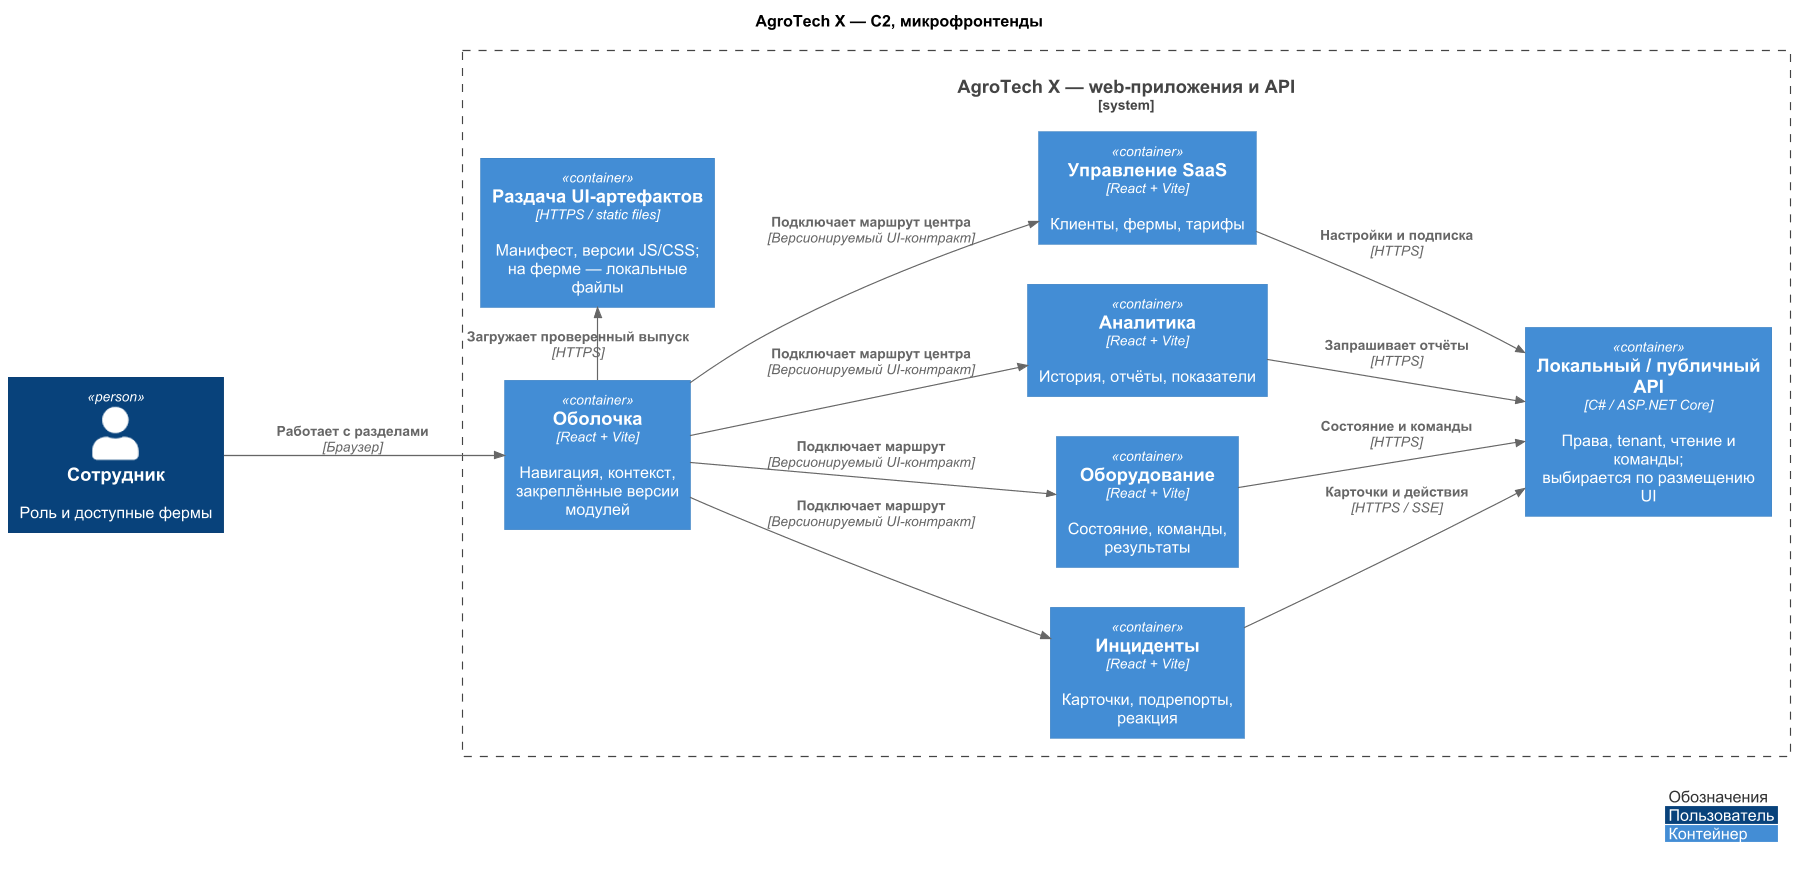

The diagram above was rendered by PlantUML. Its source (embedded in the PNG):
@startuml
!define RELATIVE_INCLUDE true
!include ../../diagrams/vendor/c4-plantuml/C4_Container.puml
LAYOUT_LANDSCAPE()
skinparam defaultFontName Arial
skinparam dpi 110
skinparam nodesep 35
skinparam ranksep 90
show stereotype
title AgroTech X — C2, микрофронтенды
Person(user, "Сотрудник", "Роль и доступные фермы")
System_Boundary(product, "AgroTech X — web-приложения и API") {
 Container(shell, "Оболочка", "React + Vite", "Навигация, контекст,\nзакреплённые версии модулей")
 Container(inc, "Инциденты", "React + Vite", "Карточки, подрепорты, реакция")
 Container(eq, "Оборудование", "React + Vite", "Состояние, команды, результаты")
 Container(analytics, "Аналитика", "React + Vite", "История, отчёты, показатели")
 Container(saas, "Управление SaaS", "React + Vite", "Клиенты, фермы, тарифы")
 Container(api, "Локальный / публичный API", "C# / ASP.NET Core", "Права, tenant, чтение и команды;\nвыбирается по размещению UI")
 Container(assets, "Раздача UI-артефактов", "HTTPS / static files", "Манифест, версии JS/CSS;\nна ферме — локальные файлы")
}
Rel_R(user, shell, "Работает с разделами", "Браузер")
Rel_D(shell, assets, "Загружает проверенный выпуск", "HTTPS")
Rel_R(shell, inc, "Подключает маршрут", "Версионируемый UI-контракт")
Rel_R(shell, eq, "Подключает маршрут", "Версионируемый UI-контракт")
Rel_R(shell, analytics, "Подключает маршрут центра", "Версионируемый UI-контракт")
Rel_R(shell, saas, "Подключает маршрут центра", "Версионируемый UI-контракт")
Rel_R(inc, api, "Карточки и действия", "HTTPS / SSE")
Rel_R(eq, api, "Состояние и команды", "HTTPS")
Rel_R(analytics, api, "Запрашивает отчёты", "HTTPS")
Rel_R(saas, api, "Настройки и подписка", "HTTPS")
Lay_D(inc, eq)
Lay_D(eq, analytics)
Lay_D(analytics, saas)
legend right
|<#FFFFFF><color:#333333> Обозначения |
|<#08427B><color:white> Пользователь |
|<#438DD5><color:white> Контейнер |
endlegend
@enduml